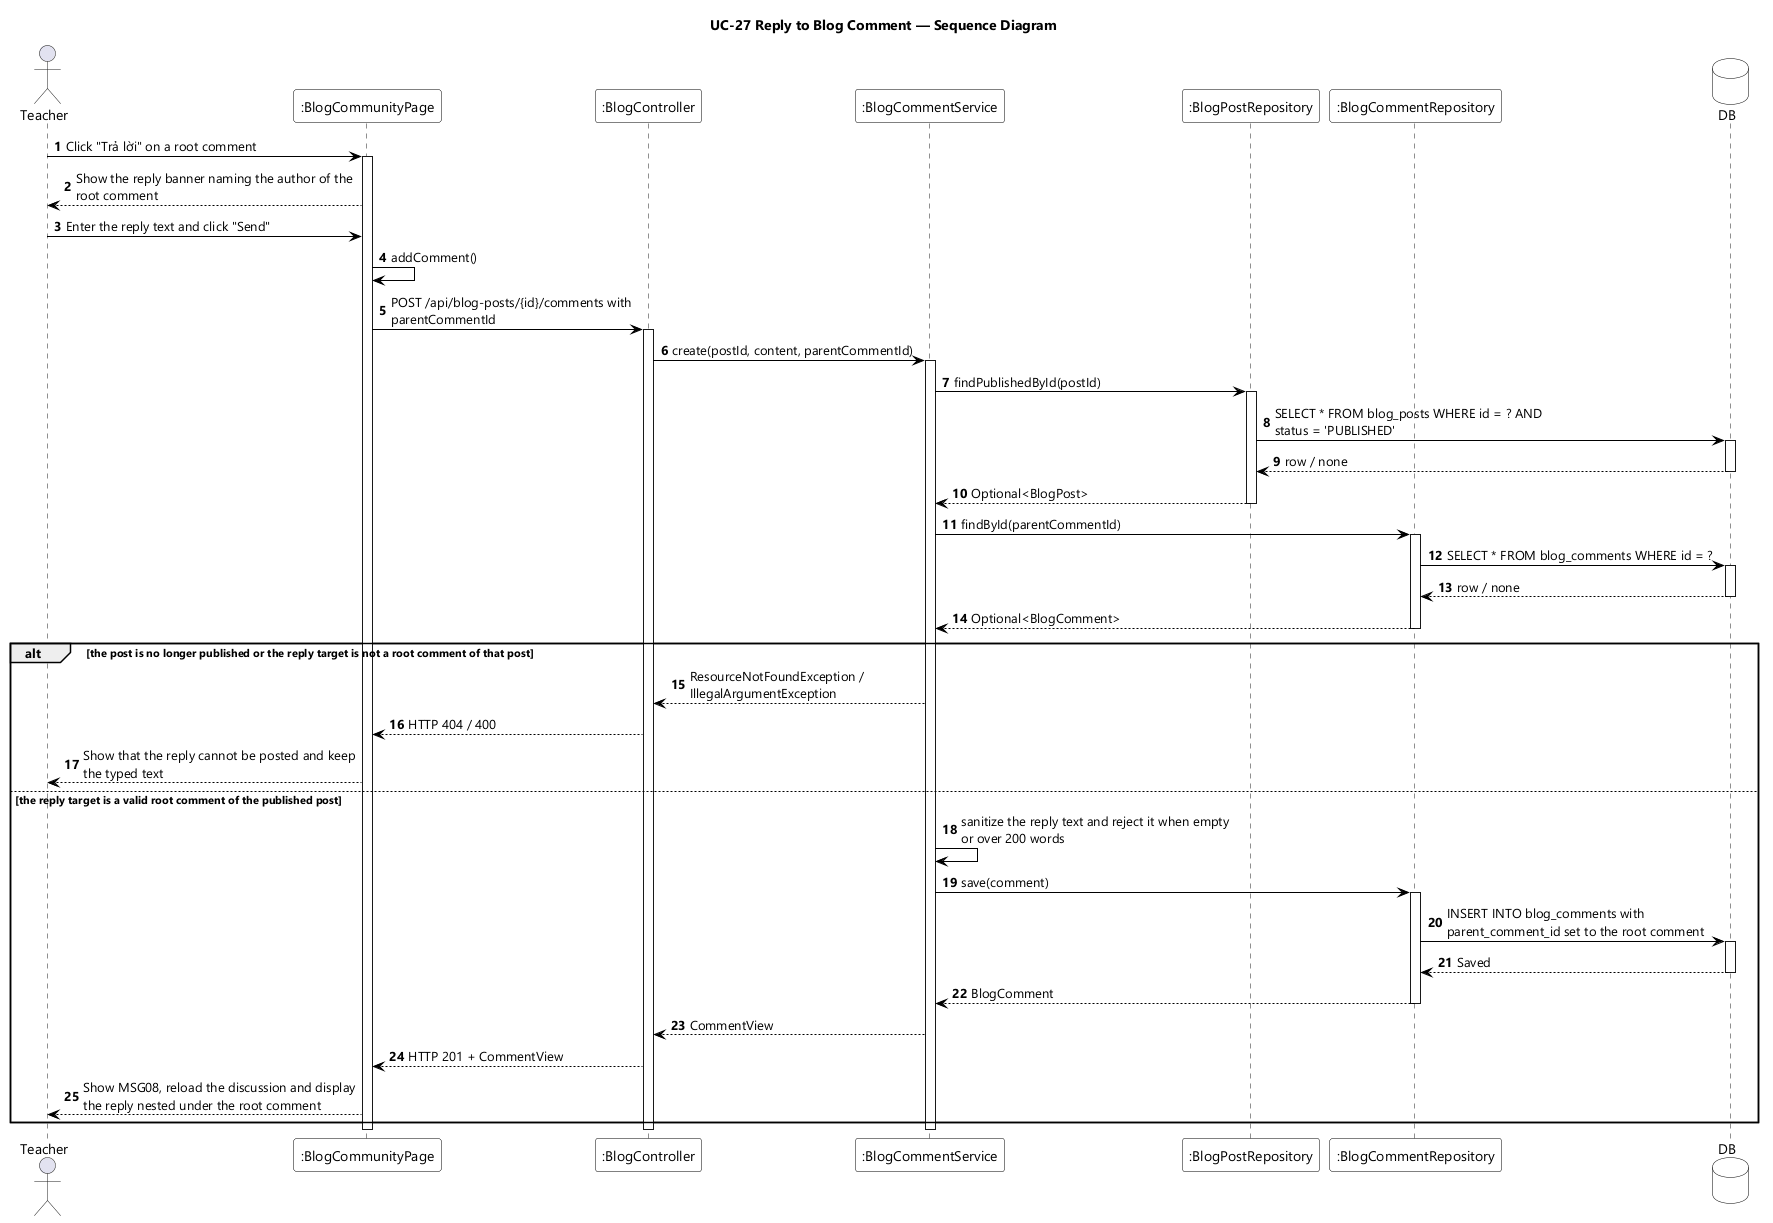

The diagram above was rendered by PlantUML. Its source (embedded in the PNG):
@startuml UC-27 Reply to Blog Comment - Sequence Diagram
skinparamlocked dpi 96
skinparam defaultFontName "Segoe UI"
skinparam shadowing false
skinparam ParticipantBackgroundColor #FFFFFF
skinparam ParticipantBorderColor #000000
skinparam DatabaseBackgroundColor #FFFFFF
skinparam DatabaseBorderColor #000000
skinparam ArrowColor #000000
skinparam sequenceMessageAlign left
skinparam maxMessageSize 280
title UC-27 Reply to Blog Comment — Sequence Diagram

actor Teacher
participant ":BlogCommunityPage" as UI
participant ":BlogController" as CTL
participant ":BlogCommentService" as SVC
participant ":BlogPostRepository" as PREPO
participant ":BlogCommentRepository" as CREPO
database DB

autonumber
Teacher -> UI : Click "Trả lời" on a root comment
activate UI
UI --> Teacher : Show the reply banner naming the author of the root comment
Teacher -> UI : Enter the reply text and click "Send"
UI -> UI : addComment()
UI -> CTL : POST /api/blog-posts/{id}/comments with parentCommentId
activate CTL
CTL -> SVC : create(postId, content, parentCommentId)
activate SVC

SVC -> PREPO : findPublishedById(postId)
activate PREPO
PREPO -> DB : SELECT * FROM blog_posts WHERE id = ? AND status = 'PUBLISHED'
activate DB
DB --> PREPO : row / none
deactivate DB
PREPO --> SVC : Optional<BlogPost>
deactivate PREPO

SVC -> CREPO : findById(parentCommentId)
activate CREPO
CREPO -> DB : SELECT * FROM blog_comments WHERE id = ?
activate DB
DB --> CREPO : row / none
deactivate DB
CREPO --> SVC : Optional<BlogComment>
deactivate CREPO

alt the post is no longer published or the reply target is not a root comment of that post
  SVC --> CTL : ResourceNotFoundException / IllegalArgumentException
  CTL --> UI : HTTP 404 / 400
  UI --> Teacher : Show that the reply cannot be posted and keep the typed text

else the reply target is a valid root comment of the published post
  SVC -> SVC : sanitize the reply text and reject it when empty or over 200 words
  SVC -> CREPO : save(comment)
  activate CREPO
  CREPO -> DB : INSERT INTO blog_comments with parent_comment_id set to the root comment
  activate DB
  DB --> CREPO : Saved
  deactivate DB
  CREPO --> SVC : BlogComment
  deactivate CREPO
  SVC --> CTL : CommentView
  CTL --> UI : HTTP 201 + CommentView
  UI --> Teacher : Show MSG08, reload the discussion and display the reply nested under the root comment
end

deactivate SVC
deactivate CTL
deactivate UI
@enduml